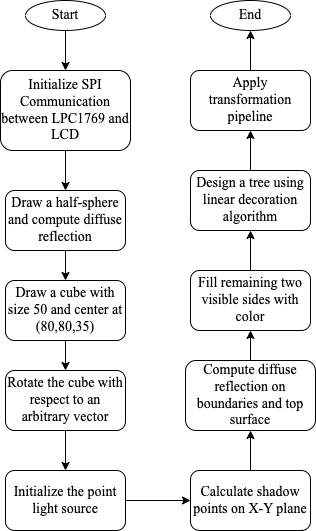

The diagram above was exported from draw.io. Its source (the exported page's mxGraphModel, read from the mxfile embedded in the PNG):
<mxGraphModel dx="435" dy="768" grid="1" gridSize="10" guides="1" tooltips="1" connect="1" arrows="1" fold="1" page="1" pageScale="1" pageWidth="850" pageHeight="1100" math="0" shadow="0">
  <root>
    <mxCell id="0" />
    <mxCell id="1" parent="0" />
    <mxCell id="d49o7407_e5mYOjmUbS4-16" value="" style="edgeStyle=orthogonalEdgeStyle;rounded=0;orthogonalLoop=1;jettySize=auto;html=1;fontFamily=Times New Roman;fontSize=14;" edge="1" parent="1" source="d49o7407_e5mYOjmUbS4-2" target="d49o7407_e5mYOjmUbS4-3">
      <mxGeometry relative="1" as="geometry" />
    </mxCell>
    <mxCell id="d49o7407_e5mYOjmUbS4-2" value="Start" style="ellipse;whiteSpace=wrap;html=1;fontFamily=Times New Roman;fontSize=14;" vertex="1" parent="1">
      <mxGeometry x="170" width="80" height="30" as="geometry" />
    </mxCell>
    <mxCell id="d49o7407_e5mYOjmUbS4-17" value="" style="edgeStyle=orthogonalEdgeStyle;rounded=0;orthogonalLoop=1;jettySize=auto;html=1;fontFamily=Times New Roman;fontSize=14;" edge="1" parent="1" source="d49o7407_e5mYOjmUbS4-3" target="d49o7407_e5mYOjmUbS4-4">
      <mxGeometry relative="1" as="geometry" />
    </mxCell>
    <mxCell id="d49o7407_e5mYOjmUbS4-3" value="Initialize SPI Communication between LPC1769 and LCD" style="rounded=1;whiteSpace=wrap;html=1;fontFamily=Times New Roman;fontSize=14;" vertex="1" parent="1">
      <mxGeometry x="145" y="70" width="130" height="80" as="geometry" />
    </mxCell>
    <mxCell id="d49o7407_e5mYOjmUbS4-18" value="" style="edgeStyle=orthogonalEdgeStyle;rounded=0;orthogonalLoop=1;jettySize=auto;html=1;fontFamily=Times New Roman;fontSize=14;" edge="1" parent="1" source="d49o7407_e5mYOjmUbS4-4" target="d49o7407_e5mYOjmUbS4-5">
      <mxGeometry relative="1" as="geometry" />
    </mxCell>
    <mxCell id="d49o7407_e5mYOjmUbS4-4" value="Draw a half-sphere and compute diffuse reflection" style="rounded=1;whiteSpace=wrap;html=1;fontFamily=Times New Roman;fontSize=14;" vertex="1" parent="1">
      <mxGeometry x="150" y="190" width="120" height="60" as="geometry" />
    </mxCell>
    <mxCell id="d49o7407_e5mYOjmUbS4-19" value="" style="edgeStyle=orthogonalEdgeStyle;rounded=0;orthogonalLoop=1;jettySize=auto;html=1;fontFamily=Times New Roman;fontSize=14;" edge="1" parent="1" source="d49o7407_e5mYOjmUbS4-5" target="d49o7407_e5mYOjmUbS4-6">
      <mxGeometry relative="1" as="geometry" />
    </mxCell>
    <mxCell id="d49o7407_e5mYOjmUbS4-5" value="Draw a cube with size 50 and center at (80,80,35)" style="rounded=1;whiteSpace=wrap;html=1;fontFamily=Times New Roman;fontSize=14;" vertex="1" parent="1">
      <mxGeometry x="150" y="280" width="120" height="60" as="geometry" />
    </mxCell>
    <mxCell id="d49o7407_e5mYOjmUbS4-20" value="" style="edgeStyle=orthogonalEdgeStyle;rounded=0;orthogonalLoop=1;jettySize=auto;html=1;fontFamily=Times New Roman;fontSize=14;" edge="1" parent="1" source="d49o7407_e5mYOjmUbS4-6" target="d49o7407_e5mYOjmUbS4-7">
      <mxGeometry relative="1" as="geometry" />
    </mxCell>
    <mxCell id="d49o7407_e5mYOjmUbS4-6" value="Rotate the cube with respect to an arbitrary vector" style="rounded=1;whiteSpace=wrap;html=1;fontFamily=Times New Roman;fontSize=14;" vertex="1" parent="1">
      <mxGeometry x="150" y="370" width="120" height="60" as="geometry" />
    </mxCell>
    <mxCell id="d49o7407_e5mYOjmUbS4-21" value="" style="edgeStyle=orthogonalEdgeStyle;rounded=0;orthogonalLoop=1;jettySize=auto;html=1;fontFamily=Times New Roman;fontSize=14;" edge="1" parent="1" source="d49o7407_e5mYOjmUbS4-7" target="d49o7407_e5mYOjmUbS4-8">
      <mxGeometry relative="1" as="geometry" />
    </mxCell>
    <mxCell id="d49o7407_e5mYOjmUbS4-7" value="Initialize the point light source" style="rounded=1;whiteSpace=wrap;html=1;fontFamily=Times New Roman;fontSize=14;" vertex="1" parent="1">
      <mxGeometry x="150" y="470" width="120" height="60" as="geometry" />
    </mxCell>
    <mxCell id="d49o7407_e5mYOjmUbS4-22" value="" style="edgeStyle=orthogonalEdgeStyle;rounded=0;orthogonalLoop=1;jettySize=auto;html=1;fontFamily=Times New Roman;fontSize=14;" edge="1" parent="1" source="d49o7407_e5mYOjmUbS4-8" target="d49o7407_e5mYOjmUbS4-9">
      <mxGeometry relative="1" as="geometry" />
    </mxCell>
    <mxCell id="d49o7407_e5mYOjmUbS4-8" value="Calculate shadow points on X-Y plane" style="rounded=1;whiteSpace=wrap;html=1;fontFamily=Times New Roman;fontSize=14;" vertex="1" parent="1">
      <mxGeometry x="335" y="470" width="120" height="60" as="geometry" />
    </mxCell>
    <mxCell id="d49o7407_e5mYOjmUbS4-23" value="" style="edgeStyle=orthogonalEdgeStyle;rounded=0;orthogonalLoop=1;jettySize=auto;html=1;fontFamily=Times New Roman;fontSize=14;" edge="1" parent="1" source="d49o7407_e5mYOjmUbS4-9" target="d49o7407_e5mYOjmUbS4-10">
      <mxGeometry relative="1" as="geometry" />
    </mxCell>
    <mxCell id="d49o7407_e5mYOjmUbS4-9" value="Compute diffuse reflection on boundaries and top surface" style="rounded=1;whiteSpace=wrap;html=1;fontFamily=Times New Roman;fontSize=14;" vertex="1" parent="1">
      <mxGeometry x="330" y="360" width="130" height="70" as="geometry" />
    </mxCell>
    <mxCell id="d49o7407_e5mYOjmUbS4-24" value="" style="edgeStyle=orthogonalEdgeStyle;rounded=0;orthogonalLoop=1;jettySize=auto;html=1;fontFamily=Times New Roman;fontSize=14;" edge="1" parent="1" source="d49o7407_e5mYOjmUbS4-10" target="d49o7407_e5mYOjmUbS4-11">
      <mxGeometry relative="1" as="geometry" />
    </mxCell>
    <mxCell id="d49o7407_e5mYOjmUbS4-10" value="Fill remaining two visible sides with color" style="rounded=1;whiteSpace=wrap;html=1;fontFamily=Times New Roman;fontSize=14;" vertex="1" parent="1">
      <mxGeometry x="335" y="270" width="120" height="60" as="geometry" />
    </mxCell>
    <mxCell id="d49o7407_e5mYOjmUbS4-25" value="" style="edgeStyle=orthogonalEdgeStyle;rounded=0;orthogonalLoop=1;jettySize=auto;html=1;fontFamily=Times New Roman;fontSize=14;" edge="1" parent="1" source="d49o7407_e5mYOjmUbS4-11" target="d49o7407_e5mYOjmUbS4-12">
      <mxGeometry relative="1" as="geometry" />
    </mxCell>
    <mxCell id="d49o7407_e5mYOjmUbS4-11" value="Design a tree using linear decoration algorithm" style="rounded=1;whiteSpace=wrap;html=1;fontFamily=Times New Roman;fontSize=14;" vertex="1" parent="1">
      <mxGeometry x="335" y="170" width="120" height="60" as="geometry" />
    </mxCell>
    <mxCell id="d49o7407_e5mYOjmUbS4-26" value="" style="edgeStyle=orthogonalEdgeStyle;rounded=0;orthogonalLoop=1;jettySize=auto;html=1;fontFamily=Times New Roman;fontSize=14;" edge="1" parent="1" source="d49o7407_e5mYOjmUbS4-12" target="d49o7407_e5mYOjmUbS4-14">
      <mxGeometry relative="1" as="geometry" />
    </mxCell>
    <mxCell id="d49o7407_e5mYOjmUbS4-12" value="Apply transformation pipeline" style="rounded=1;whiteSpace=wrap;html=1;fontFamily=Times New Roman;fontSize=14;" vertex="1" parent="1">
      <mxGeometry x="335" y="70" width="120" height="60" as="geometry" />
    </mxCell>
    <mxCell id="d49o7407_e5mYOjmUbS4-14" value="End" style="ellipse;whiteSpace=wrap;html=1;fontFamily=Times New Roman;fontSize=14;" vertex="1" parent="1">
      <mxGeometry x="355" width="80" height="30" as="geometry" />
    </mxCell>
  </root>
</mxGraphModel>